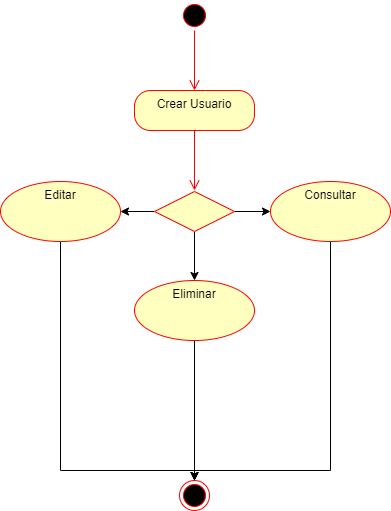

The diagram above was exported from draw.io. Its source (the exported page's mxGraphModel, read from the mxfile embedded in the PNG):
<mxGraphModel dx="868" dy="492" grid="1" gridSize="10" guides="1" tooltips="1" connect="1" arrows="1" fold="1" page="1" pageScale="1" pageWidth="827" pageHeight="1169" math="0" shadow="0">
  <root>
    <mxCell id="8BeqckwU3o4PkaVcFIqx-0" />
    <mxCell id="8BeqckwU3o4PkaVcFIqx-1" parent="8BeqckwU3o4PkaVcFIqx-0" />
    <mxCell id="8BeqckwU3o4PkaVcFIqx-2" value="" style="ellipse;html=1;shape=startState;fillColor=#000000;strokeColor=#ff0000;" parent="8BeqckwU3o4PkaVcFIqx-1" vertex="1">
      <mxGeometry x="399" y="20" width="30" height="30" as="geometry" />
    </mxCell>
    <mxCell id="8BeqckwU3o4PkaVcFIqx-3" value="" style="edgeStyle=orthogonalEdgeStyle;html=1;verticalAlign=bottom;endArrow=open;endSize=8;strokeColor=#ff0000;" parent="8BeqckwU3o4PkaVcFIqx-1" source="8BeqckwU3o4PkaVcFIqx-2" edge="1">
      <mxGeometry relative="1" as="geometry">
        <mxPoint x="414" y="110" as="targetPoint" />
      </mxGeometry>
    </mxCell>
    <mxCell id="8BeqckwU3o4PkaVcFIqx-4" value="Crear Usuario" style="rounded=1;whiteSpace=wrap;html=1;arcSize=40;fontColor=#000000;fillColor=#ffffc0;strokeColor=#ff0000;align=center;verticalAlign=top;" parent="8BeqckwU3o4PkaVcFIqx-1" vertex="1">
      <mxGeometry x="354" y="110" width="120" height="40" as="geometry" />
    </mxCell>
    <mxCell id="8BeqckwU3o4PkaVcFIqx-5" value="" style="edgeStyle=orthogonalEdgeStyle;html=1;verticalAlign=bottom;endArrow=open;endSize=8;strokeColor=#ff0000;" parent="8BeqckwU3o4PkaVcFIqx-1" source="8BeqckwU3o4PkaVcFIqx-4" edge="1">
      <mxGeometry relative="1" as="geometry">
        <mxPoint x="414" y="210" as="targetPoint" />
      </mxGeometry>
    </mxCell>
    <mxCell id="8BeqckwU3o4PkaVcFIqx-17" value="" style="edgeStyle=orthogonalEdgeStyle;rounded=0;orthogonalLoop=1;jettySize=auto;html=1;" parent="8BeqckwU3o4PkaVcFIqx-1" source="8BeqckwU3o4PkaVcFIqx-8" target="8BeqckwU3o4PkaVcFIqx-16" edge="1">
      <mxGeometry relative="1" as="geometry" />
    </mxCell>
    <mxCell id="8BeqckwU3o4PkaVcFIqx-19" value="" style="edgeStyle=orthogonalEdgeStyle;rounded=0;orthogonalLoop=1;jettySize=auto;html=1;" parent="8BeqckwU3o4PkaVcFIqx-1" source="8BeqckwU3o4PkaVcFIqx-8" target="8BeqckwU3o4PkaVcFIqx-18" edge="1">
      <mxGeometry relative="1" as="geometry" />
    </mxCell>
    <mxCell id="8BeqckwU3o4PkaVcFIqx-23" value="" style="edgeStyle=orthogonalEdgeStyle;rounded=0;orthogonalLoop=1;jettySize=auto;html=1;" parent="8BeqckwU3o4PkaVcFIqx-1" source="8BeqckwU3o4PkaVcFIqx-8" target="8BeqckwU3o4PkaVcFIqx-22" edge="1">
      <mxGeometry relative="1" as="geometry" />
    </mxCell>
    <mxCell id="8BeqckwU3o4PkaVcFIqx-8" value="" style="rhombus;whiteSpace=wrap;html=1;fillColor=#ffffc0;strokeColor=#ff0000;align=center;verticalAlign=top;" parent="8BeqckwU3o4PkaVcFIqx-1" vertex="1">
      <mxGeometry x="374" y="211" width="80" height="40" as="geometry" />
    </mxCell>
    <mxCell id="8BeqckwU3o4PkaVcFIqx-26" style="edgeStyle=orthogonalEdgeStyle;rounded=0;orthogonalLoop=1;jettySize=auto;html=1;" parent="8BeqckwU3o4PkaVcFIqx-1" source="8BeqckwU3o4PkaVcFIqx-16" edge="1">
      <mxGeometry relative="1" as="geometry">
        <mxPoint x="414" y="500" as="targetPoint" />
        <Array as="points">
          <mxPoint x="550" y="490" />
          <mxPoint x="414" y="490" />
        </Array>
      </mxGeometry>
    </mxCell>
    <mxCell id="8BeqckwU3o4PkaVcFIqx-16" value="Consultar" style="ellipse;whiteSpace=wrap;html=1;verticalAlign=top;strokeColor=#ff0000;fillColor=#ffffc0;" parent="8BeqckwU3o4PkaVcFIqx-1" vertex="1">
      <mxGeometry x="490" y="201" width="120" height="60" as="geometry" />
    </mxCell>
    <mxCell id="8BeqckwU3o4PkaVcFIqx-25" value="" style="edgeStyle=orthogonalEdgeStyle;rounded=0;orthogonalLoop=1;jettySize=auto;html=1;" parent="8BeqckwU3o4PkaVcFIqx-1" source="8BeqckwU3o4PkaVcFIqx-18" edge="1">
      <mxGeometry relative="1" as="geometry">
        <mxPoint x="414" y="500" as="targetPoint" />
      </mxGeometry>
    </mxCell>
    <mxCell id="8BeqckwU3o4PkaVcFIqx-18" value="Eliminar" style="ellipse;whiteSpace=wrap;html=1;verticalAlign=top;strokeColor=#ff0000;fillColor=#ffffc0;" parent="8BeqckwU3o4PkaVcFIqx-1" vertex="1">
      <mxGeometry x="354" y="300" width="120" height="60" as="geometry" />
    </mxCell>
    <mxCell id="8BeqckwU3o4PkaVcFIqx-27" style="edgeStyle=orthogonalEdgeStyle;rounded=0;orthogonalLoop=1;jettySize=auto;html=1;" parent="8BeqckwU3o4PkaVcFIqx-1" source="8BeqckwU3o4PkaVcFIqx-22" edge="1">
      <mxGeometry relative="1" as="geometry">
        <mxPoint x="414" y="500" as="targetPoint" />
        <Array as="points">
          <mxPoint x="280" y="490" />
          <mxPoint x="414" y="490" />
        </Array>
      </mxGeometry>
    </mxCell>
    <mxCell id="8BeqckwU3o4PkaVcFIqx-22" value="Editar" style="ellipse;whiteSpace=wrap;html=1;verticalAlign=top;strokeColor=#ff0000;fillColor=#ffffc0;" parent="8BeqckwU3o4PkaVcFIqx-1" vertex="1">
      <mxGeometry x="220" y="201" width="120" height="60" as="geometry" />
    </mxCell>
    <mxCell id="8BeqckwU3o4PkaVcFIqx-30" value="" style="ellipse;html=1;shape=endState;fillColor=#000000;strokeColor=#ff0000;" parent="8BeqckwU3o4PkaVcFIqx-1" vertex="1">
      <mxGeometry x="399" y="500" width="30" height="30" as="geometry" />
    </mxCell>
  </root>
</mxGraphModel>